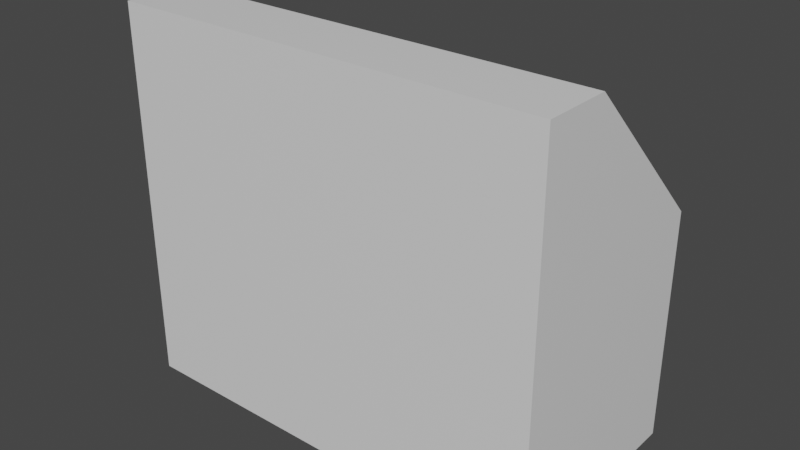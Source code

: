 # Source: Wall.blend  (saved by Blender 3.2.14; exported with 4.5.12 LTS)
import bpy
from mathutils import Matrix  # noqa: F401  (used for matrix-valued properties, if any)

bpy.ops.wm.read_factory_settings(use_empty=True)
scene = bpy.context.scene
scene.name = 'Scene'

# ---- collections
col_collection = bpy.data.collections.new('Collection'); scene.collection.children.link(col_collection)

# ---- materials (node trees are filled in below, after node groups)
mat_material = bpy.data.materials.new('Material')
mat_material.alpha_threshold = 0.0
mat_material.use_transparent_shadow = False
mat_material.line_color = (0.0, 0.0, 0.0, 1.0)

# ---- material node trees
mat_material.use_nodes = True; mat_material.node_tree.nodes.clear()
_N = mat_material.node_tree.nodes; _L = mat_material.node_tree.links
n0 = _N.new('ShaderNodeOutputMaterial'); n0.name = 'Material Output'; n0.location = (300, 300)
n1 = _N.new('ShaderNodeBsdfPrincipled'); n1.name = 'Principled BSDF'; n1.location = (10, 300)
n1.distribution = 'GGX'
n1.subsurface_method = 'RANDOM_WALK_SKIN'
n1.inputs[2].default_value = 0.4
n1.inputs[3].default_value = 1.45
n1.inputs[27].default_value = (0.0, 0.0, 0.0, 1.0)
n1.inputs[28].default_value = 1.0
_L.new(n1.outputs[0], n0.inputs[0])
n0.is_active_output = True

# ---- world
world_world = bpy.data.worlds.new('World'); scene.world = world_world
world_world.use_nodes = True; world_world.node_tree.nodes.clear()
_N = world_world.node_tree.nodes; _L = world_world.node_tree.links
n0 = _N.new('ShaderNodeOutputWorld'); n0.name = 'World Output'; n0.location = (300, 300)
n1 = _N.new('ShaderNodeBackground'); n1.name = 'Background'; n1.location = (10, 300)
n1.inputs[0].default_value = (0.05088, 0.05088, 0.05088, 1.0)
_L.new(n1.outputs[0], n0.inputs[0])
n0.is_active_output = True
world_world.color = (0.05088, 0.05088, 0.05088)
world_world.use_sun_shadow = False
world_world.sun_shadow_jitter_overblur = 0.0

# ---- meshes
me_cube = bpy.data.meshes.new('Cube')
me_cube.from_pydata([(2.996, 1.0, -2.504), (2.996, -1.0, 1.0), (2.996, -1.0, -2.504), (-1.0, 1.0, -2.504), (-1.0, -1.0, 1.0), (-1.0, -1.0, -2.504), (2.996, 1.0, -0.372), (2.996, -0.372, 1.0), (-1.0, -0.372, 1.0), (-1.0, 1.0, -0.372)], [], [(5, 4, 8, 9, 3), (2, 1, 4, 5), (3, 0, 2, 5), (7, 8, 4, 1), (0, 6, 7, 1, 2), (8, 7, 6, 9), (3, 9, 6, 0)])
_uv = me_cube.uv_layers.new(name='UVMap')
_uv.uv.foreach_set('vector', [0.375, 0.0, 0.625, 0.0, 0.625, 0.0785, 0.4535, 0.25, 0.375, 0.25, 0.375, 0.75, 0.625, 0.75, 0.625, 1.0, 0.375, 1.0, 0.125, 0.5, 0.375, 0.5, 0.375, 0.75, 0.125, 0.75, 0.625, 0.6715, 0.875, 0.6715, 0.875, 0.75, 0.625, 0.75, 0.375, 0.5, 0.4535, 0.5, 0.625, 0.6715, 0.625, 0.75, 0.375, 0.75, 0.625, 0.25, 0.625, 0.5, 0.4535, 0.5, 0.4535, 0.25, 0.375, 0.25, 0.4535, 0.25, 0.4535, 0.5, 0.375, 0.5])
me_cube.materials.append(mat_material)
me_cube.use_mirror_vertex_groups = False
me_cube.update()

# ---- objects
ob_cube = bpy.data.objects.new('Cube', me_cube)

# ---- transforms, parenting, visibility, modifiers, constraints
ob_cube.location = (0.0, 0.0, 0.0)
ob_cube.lock_rotations_4d = False
ob_cube.empty_display_type = 'ARROWS'
ob_cube.lineart.crease_threshold = 0.0

# ---- collection membership
col_collection.objects.link(ob_cube)

# ---- scene / render settings (as saved in the file)
scene.frame_start = 1; scene.frame_end = 250; scene.frame_set(1)
scene.render.engine = 'BLENDER_EEVEE_NEXT'
scene.cycles.sampling_pattern = 'TABULATED_SOBOL'
scene.cycles.use_light_tree = False
scene.view_settings.view_transform = 'Filmic'
bpy.context.view_layer.update()

# ---- added for rendering (the .blend has no active camera and no usable light): camera, sun
cam_auto = bpy.data.cameras.new('AutoCamera')
cam_auto.lens = 50.0
cam_auto.sensor_width = 36.0
cam_auto.clip_end = 1000.0
ob_auto_camera = bpy.data.objects.new('AutoCamera', cam_auto)
scene.collection.objects.link(ob_auto_camera)
ob_auto_camera.location = (6.25206, -6.30488, 3.45114)
ob_auto_camera.rotation_euler = (1.09748, -7.21219e-08, 0.694738)
scene.camera = ob_auto_camera
light_auto_sun = bpy.data.lights.new('AutoSun', 'SUN')
light_auto_sun.energy = 3.0
light_auto_sun.angle = 0.0523599
ob_auto_sun = bpy.data.objects.new('AutoSun', light_auto_sun)
scene.collection.objects.link(ob_auto_sun)
ob_auto_sun.rotation_euler = (0.872665, 0.174533, 0.523599)
bpy.context.view_layer.update()
